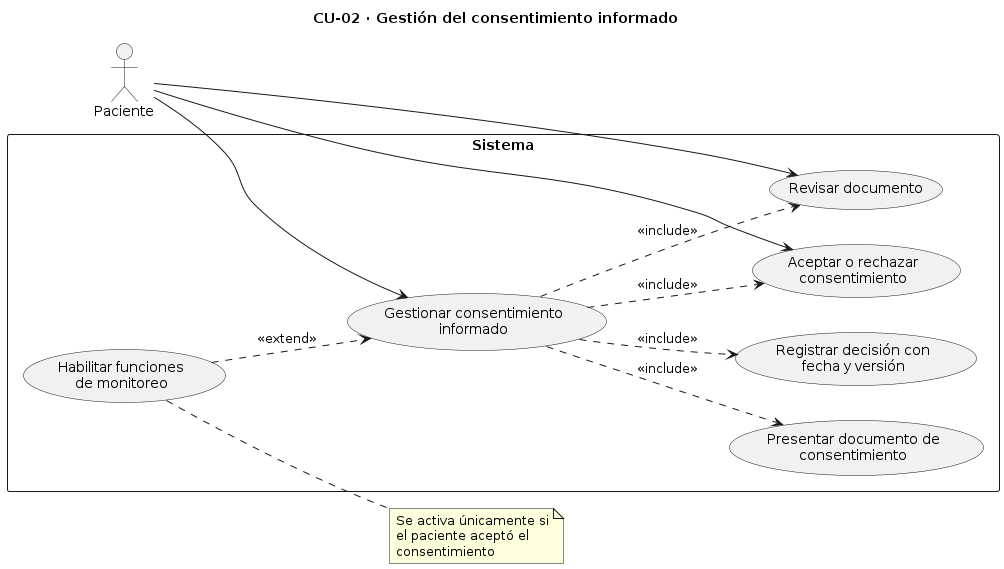

The diagram above was rendered by PlantUML. Its source (embedded in the PNG):
@startuml
title CU-02 · Gestión del consentimiento informado

left to right direction

actor Paciente

rectangle Sistema {
  usecase "Gestionar consentimiento\ninformado" as UC02
  usecase "Presentar documento de\nconsentimiento" as UC02a
  usecase "Revisar documento" as UC02b
  usecase "Aceptar o rechazar\nconsentimiento" as UC02c
  usecase "Registrar decisión con\nfecha y versión" as UC02d
  usecase "Habilitar funciones\nde monitoreo" as UC02ext
}

Paciente --> UC02
Paciente --> UC02b
Paciente --> UC02c

UC02 ..> UC02a : <<include>>
UC02 ..> UC02b : <<include>>
UC02 ..> UC02c : <<include>>
UC02 ..> UC02d : <<include>>
UC02ext ..> UC02 : <<extend>>

note right of UC02ext
  Se activa únicamente si
  el paciente aceptó el
  consentimiento
end note
@enduml